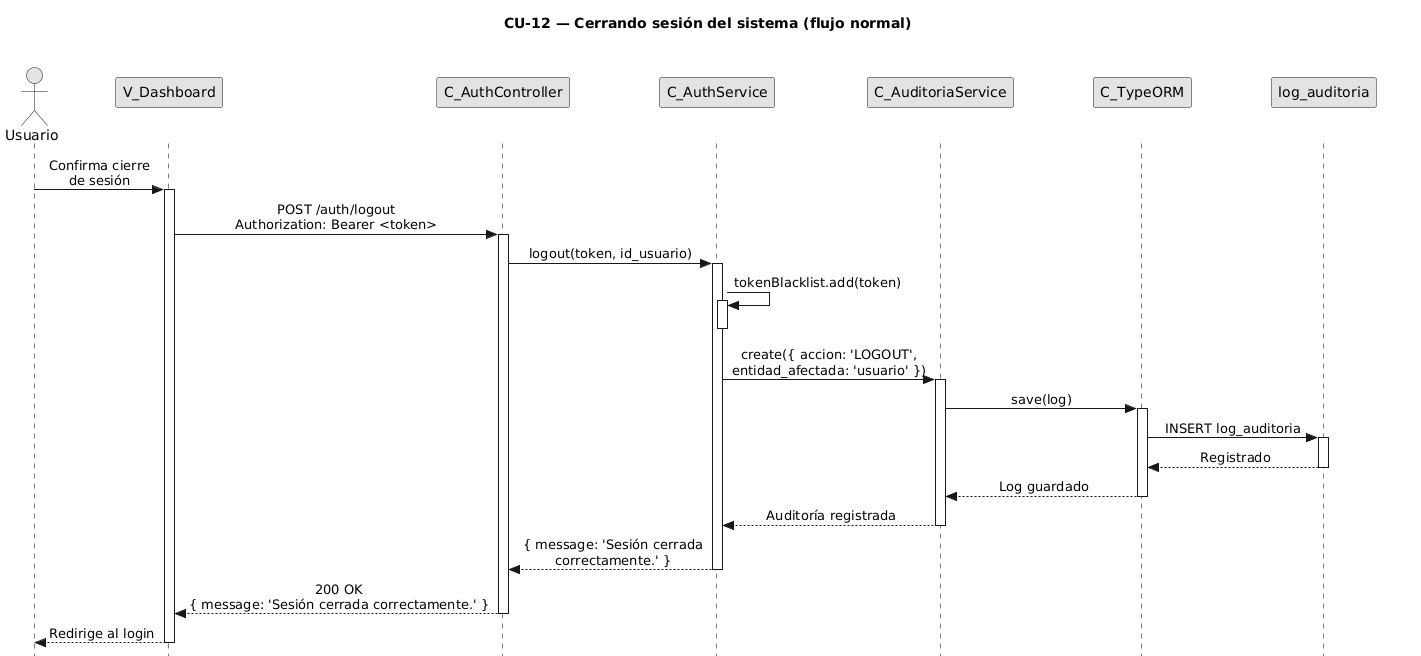

The diagram above was rendered by PlantUML. Its source (embedded in the PNG):
@startuml CU12-normal
title CU-12 — Cerrando sesión del sistema (flujo normal)

skinparam style strictuml
skinparam monochrome true
skinparam shadowing false
skinparam sequenceMessageAlign center
<style>
sequenceDiagram {
  participant {
    Margin 35
  }
  actor {
    Margin 15
  }
}
</style>
skinparam sequence {
  MessageAlign center
  LifeLineBorderColor black
}
hide footbox

actor "Usuario" as user
participant "V_Dashboard" as view
participant "C_AuthController" as ctrl
participant "C_AuthService" as svc
participant "C_AuditoriaService" as aud
participant "C_TypeORM" as orm
participant "log_auditoria" as aent

user -> view : Confirma cierre\nde sesión
activate view

view -> ctrl : POST /auth/logout\nAuthorization: Bearer <token>
activate ctrl

ctrl -> svc : logout(token, id_usuario)
activate svc

svc -> svc : tokenBlacklist.add(token)
activate svc
deactivate svc

svc -> aud : create({ accion: 'LOGOUT',\nentidad_afectada: 'usuario' })
activate aud

aud -> orm : save(log)
activate orm

orm -> aent : INSERT log_auditoria
activate aent
aent --> orm : Registrado
deactivate aent

orm --> aud : Log guardado
deactivate orm

aud --> svc : Auditoría registrada
deactivate aud

svc --> ctrl : { message: 'Sesión cerrada\ncorrectamente.' }
deactivate svc

ctrl --> view : 200 OK\n{ message: 'Sesión cerrada correctamente.' }
deactivate ctrl

view --> user : Redirige al login
deactivate view

@enduml